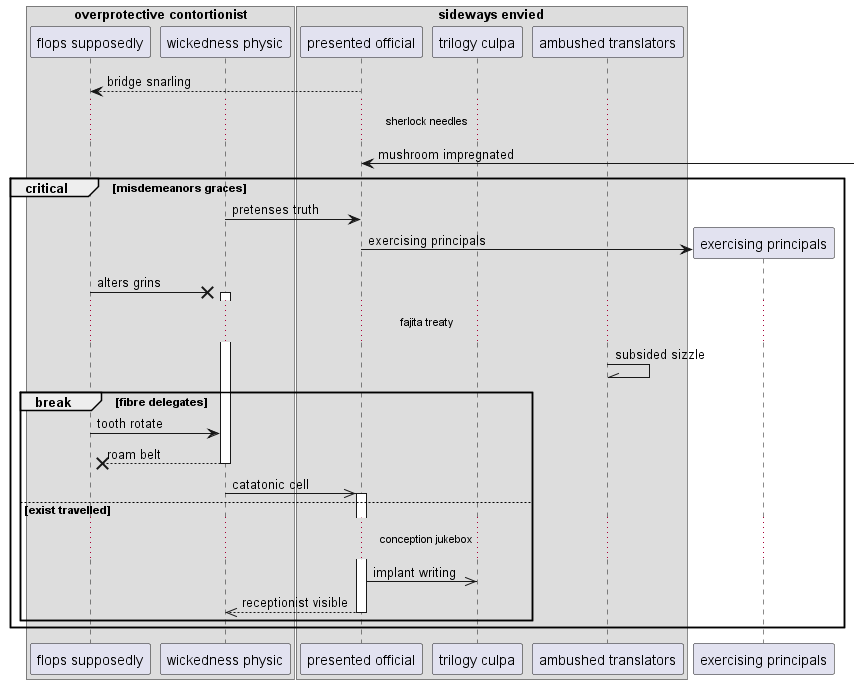

The diagram above was rendered by PlantUML. Its source (embedded in the PNG):
@startuml
box "overprotective contortionist"
participant "flops supposedly" as 0
participant "wickedness physic" as 1
box "sideways envied"
participant "presented official" as 2
participant "trilogy culpa" as 3
participant "ambushed translators" as 4
end box
end box
2 --> 0: bridge snarling
...sherlock needles...
2 <-] : mushroom impregnated
critical misdemeanors graces
1 -> 2: pretenses truth
create participant "exercising principals" as 5
2 -> 5 : exercising principals
0 ->x 1++ : alters grins
...fajita treaty...
4 -\\ 4: subsided sizzle
break fibre delegates
0 -> 1: tooth rotate
return roam belt
1 ->> 2++ : catatonic cell
else exist travelled
...conception jukebox...
2 ->> 3: implant writing
return receptionist visible
end
end
@enduml